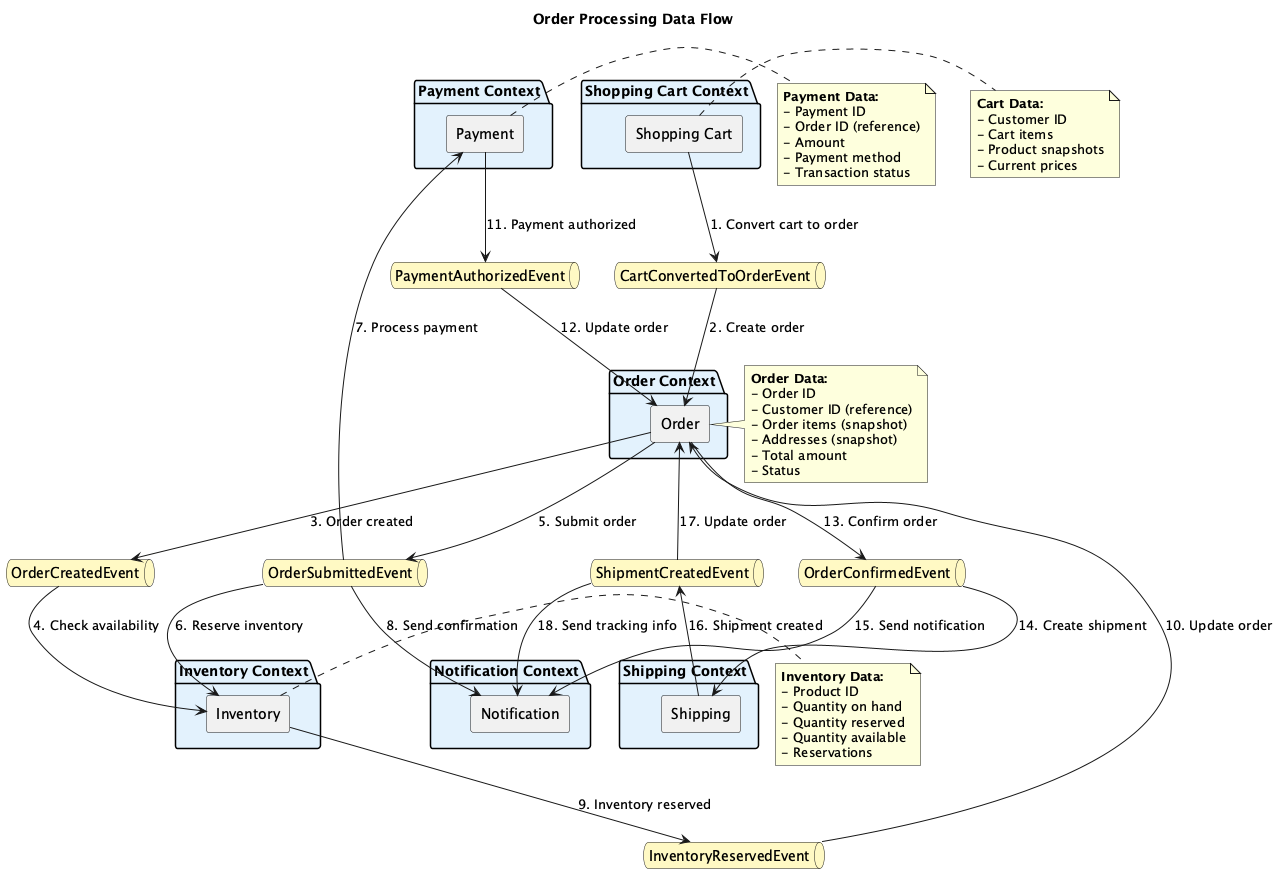

The diagram above was rendered by PlantUML. Its source (embedded in the PNG):
@startuml order-processing-flow
!define CONTEXT_COLOR #E3F2FD
!define EVENT_COLOR #FFF9C4
!define ACTION_COLOR #C8E6C9

title Order Processing Data Flow

skinparam componentStyle rectangle

' Contexts
package "Shopping Cart Context" as cart_ctx CONTEXT_COLOR {
    component "Shopping Cart" as cart
}

package "Order Context" as order_ctx CONTEXT_COLOR {
    component "Order" as order
}

package "Inventory Context" as inventory_ctx CONTEXT_COLOR {
    component "Inventory" as inventory
}

package "Payment Context" as payment_ctx CONTEXT_COLOR {
    component "Payment" as payment
}

package "Shipping Context" as shipping_ctx CONTEXT_COLOR {
    component "Shipping" as shipping
}

package "Notification Context" as notification_ctx CONTEXT_COLOR {
    component "Notification" as notification
}

' Events
queue "CartConvertedToOrderEvent" as e1 EVENT_COLOR
queue "OrderCreatedEvent" as e2 EVENT_COLOR
queue "OrderSubmittedEvent" as e3 EVENT_COLOR
queue "InventoryReservedEvent" as e4 EVENT_COLOR
queue "PaymentAuthorizedEvent" as e5 EVENT_COLOR
queue "OrderConfirmedEvent" as e6 EVENT_COLOR
queue "ShipmentCreatedEvent" as e7 EVENT_COLOR

' Flow
cart --> e1 : "1. Convert cart to order"
e1 --> order : "2. Create order"
order --> e2 : "3. Order created"
e2 --> inventory : "4. Check availability"

order --> e3 : "5. Submit order"
e3 --> inventory : "6. Reserve inventory"
e3 --> payment : "7. Process payment"
e3 --> notification : "8. Send confirmation"

inventory --> e4 : "9. Inventory reserved"
e4 --> order : "10. Update order"

payment --> e5 : "11. Payment authorized"
e5 --> order : "12. Update order"

order --> e6 : "13. Confirm order"
e6 --> shipping : "14. Create shipment"
e6 --> notification : "15. Send notification"

shipping --> e7 : "16. Shipment created"
e7 --> order : "17. Update order"
e7 --> notification : "18. Send tracking info"

' Notes
note right of cart
    **Cart Data:**
    - Customer ID
    - Cart items
    - Product snapshots
    - Current prices
end note

note right of order
    **Order Data:**
    - Order ID
    - Customer ID (reference)
    - Order items (snapshot)
    - Addresses (snapshot)
    - Total amount
    - Status
end note

note right of inventory
    **Inventory Data:**
    - Product ID
    - Quantity on hand
    - Quantity reserved
    - Quantity available
    - Reservations
end note

note right of payment
    **Payment Data:**
    - Payment ID
    - Order ID (reference)
    - Amount
    - Payment method
    - Transaction status
end note

@enduml